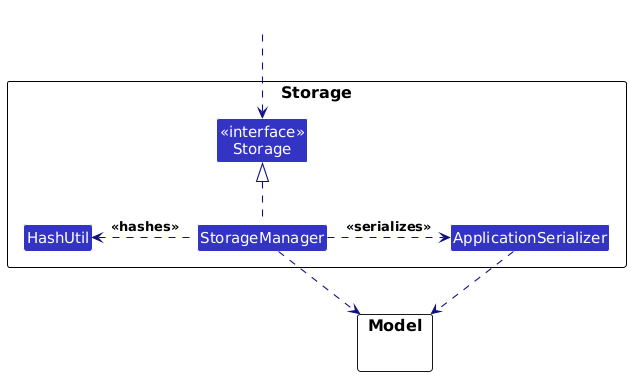

The diagram above was rendered by PlantUML. Its source (embedded in the PNG):
@startuml
/'
 'Commonly used styles and colors across diagrams.
 'Refer to https://plantuml-documentation.readthedocs.io/en/latest for a more
 'comprehensive list of skinparams.
 '/


'T1 through T4 are shades of the original color from lightest to darkest

!define UI_COLOR #1D8900
!define UI_COLOR_T1 #83E769
!define UI_COLOR_T2 #3FC71B
!define UI_COLOR_T3 #166800
!define UI_COLOR_T4 #0E4100

!define LOGIC_COLOR #3333C4
!define LOGIC_COLOR_T1 #C8C8FA
!define LOGIC_COLOR_T2 #6A6ADC
!define LOGIC_COLOR_T3 #1616B0
!define LOGIC_COLOR_T4 #101086

!define MODEL_COLOR #9D0012
!define MODEL_COLOR_T1 #F97181
!define MODEL_COLOR_T2 #E41F36
!define MODEL_COLOR_T3 #7B000E
!define MODEL_COLOR_T4 #51000A

!define STORAGE_COLOR #A38300
!define STORAGE_COLOR_T1 #FFE374
!define STORAGE_COLOR_T2 #EDC520
!define STORAGE_COLOR_T3 #806600
!define STORAGE_COLOR_T4 #544400

!define USER_COLOR #000000

skinparam Package {
    BackgroundColor #FFFFFF
    BorderThickness 1
    FontSize 16
}

skinparam Class {
    FontColor #FFFFFF
    FontSize 15
    BorderThickness 1
    BorderColor #FFFFFF
    StereotypeFontColor #FFFFFF
    FontName Arial
}

skinparam Actor {
    BorderColor USER_COLOR
    Color USER_COLOR
    FontName Arial
}

skinparam Sequence {
    MessageAlign center
    BoxFontSize 15
    BoxPadding 0
    BoxFontColor #FFFFFF
    FontName Arial
}

skinparam Participant {
    FontColor #FFFFFF
    Padding 20
}

skinparam ArrowFontStyle bold
skinparam MinClassWidth 50
skinparam ParticipantPadding 10
skinparam Shadowing false
skinparam DefaultTextAlignment center
skinparam packageStyle Rectangle

hide footbox
hide circle

skinparam arrowThickness 1.1
skinparam arrowColor LOGIC_COLOR_T4
skinparam classBackgroundColor LOGIC_COLOR

package Storage as StoragePackage {

class StorageManager
class "<<interface>>\nStorage" as Storage
Class "ApplicationSerializer" as ApplicationSerializer
Class "HashUtil" as HashUtil
}


package Model {}

Class HiddenDestination #FFFFFF
Class HiddenSource #FFFFFF
HiddenDestination .left[hidden] HiddenSource

HiddenSource .down.> Storage
StorageManager .up-|> Storage
StorageManager .left.> HashUtil: <<hashes>>
StorageManager  .right.> ApplicationSerializer: <<serializes>>
ApplicationSerializer .down-> Model
StorageManager ..> Model



hide member
@enduml